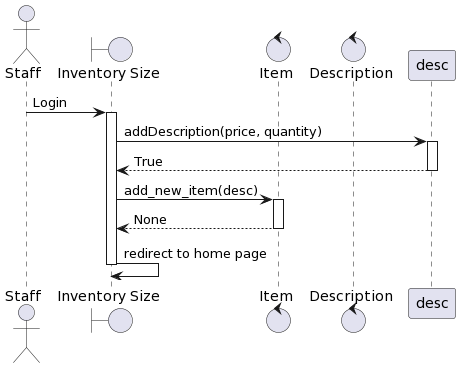

The diagram above was rendered by PlantUML. Its source (embedded in the PNG):
@startuml
actor Staff
boundary "Inventory Size" as iSize
control "Item" as item
control "Description" as descc
Staff -> iSize: Login
activate iSize
iSize -> desc: addDescription(price, quantity)
activate desc
desc --> iSize: True
deactivate desc
iSize -> item: add_new_item(desc)
activate item
item --> iSize: None
deactivate item
iSize -> iSize: redirect to home page
deactivate iSize
@enduml